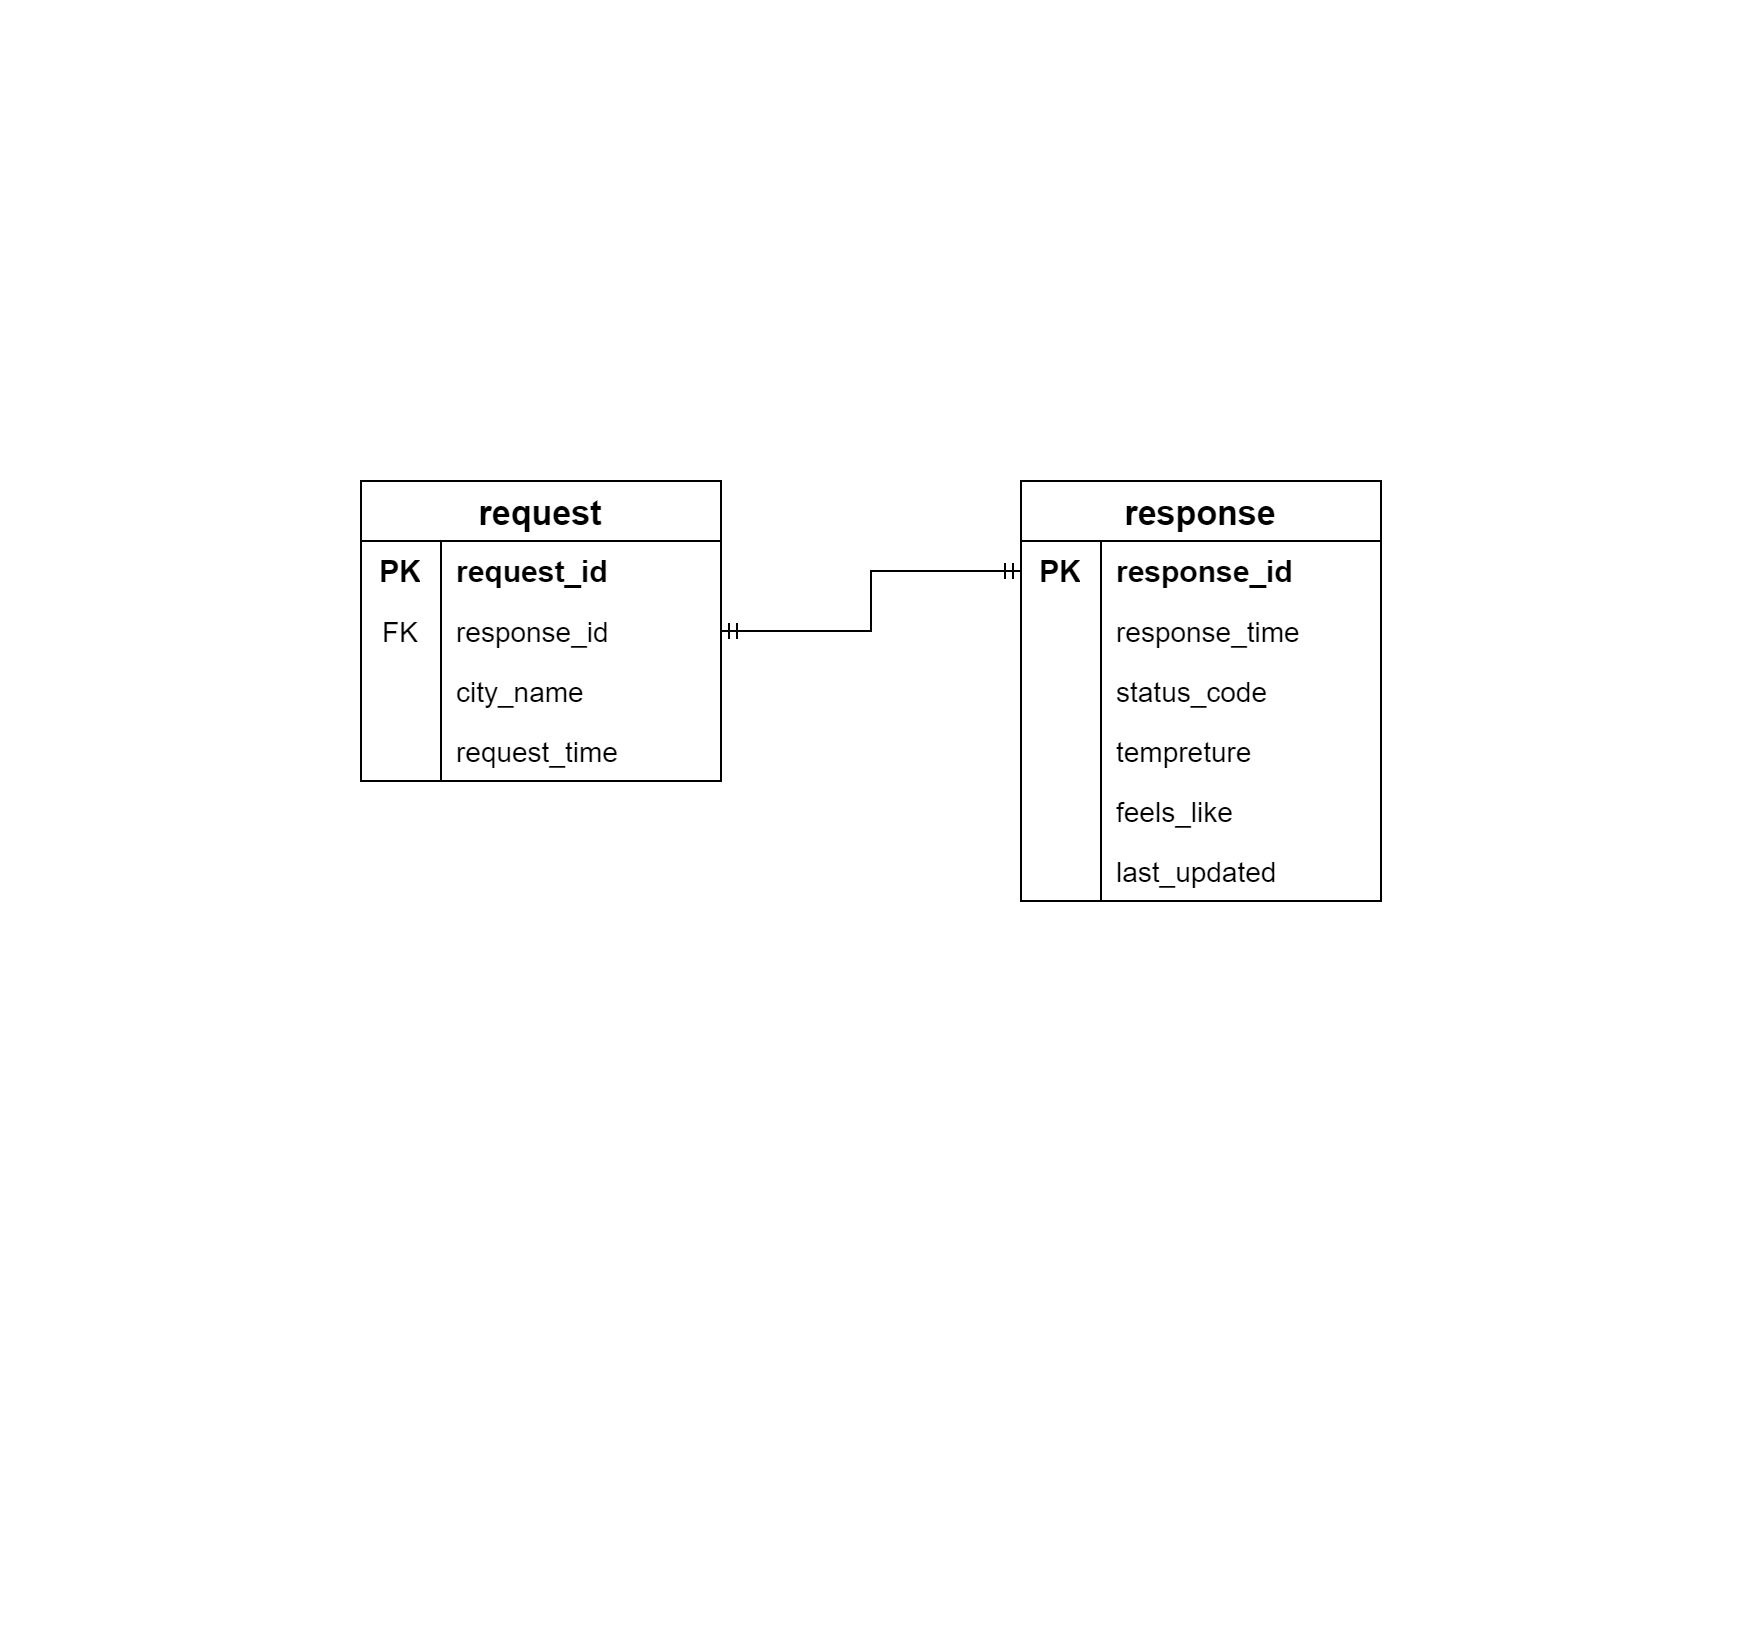

The diagram above was exported from draw.io. Its source (the exported page's mxGraphModel, read from the mxfile embedded in the PNG):
<mxGraphModel dx="1050" dy="491" grid="1" gridSize="10" guides="1" tooltips="1" connect="1" arrows="1" fold="1" page="1" pageScale="1" pageWidth="291" pageHeight="413" math="0" shadow="0">
  <root>
    <mxCell id="0" />
    <mxCell id="1" parent="0" />
    <mxCell id="WW2drQlZSZuKyYm2BFJV-36" value="" style="edgeStyle=elbowEdgeStyle;fontSize=12;html=1;endArrow=ERmandOne;startArrow=ERmandOne;rounded=0;exitX=1;exitY=0.5;exitDx=0;exitDy=0;entryX=0;entryY=0.5;entryDx=0;entryDy=0;" edge="1" parent="1" source="WW2drQlZSZuKyYm2BFJV-41" target="WW2drQlZSZuKyYm2BFJV-51">
      <mxGeometry width="100" height="100" relative="1" as="geometry">
        <mxPoint x="360" y="335" as="sourcePoint" />
        <mxPoint x="480" y="305" as="targetPoint" />
      </mxGeometry>
    </mxCell>
    <mxCell id="WW2drQlZSZuKyYm2BFJV-37" value="request" style="shape=table;startSize=30;container=1;collapsible=0;childLayout=tableLayout;fixedRows=1;rowLines=0;fontStyle=1;strokeColor=default;fontSize=17;verticalAlign=middle;" vertex="1" parent="1">
      <mxGeometry x="180" y="240" width="180" height="150" as="geometry" />
    </mxCell>
    <mxCell id="WW2drQlZSZuKyYm2BFJV-38" value="" style="shape=tableRow;horizontal=0;startSize=0;swimlaneHead=0;swimlaneBody=0;top=0;left=0;bottom=0;right=0;collapsible=0;dropTarget=0;fillColor=none;points=[[0,0.5],[1,0.5]];portConstraint=eastwest;strokeColor=inherit;fontSize=16;" vertex="1" parent="WW2drQlZSZuKyYm2BFJV-37">
      <mxGeometry y="30" width="180" height="30" as="geometry" />
    </mxCell>
    <mxCell id="WW2drQlZSZuKyYm2BFJV-39" value="&lt;b&gt;&lt;font style=&quot;font-size: 15px;&quot;&gt;PK&lt;/font&gt;&lt;/b&gt;" style="shape=partialRectangle;html=1;whiteSpace=wrap;connectable=0;fillColor=none;top=0;left=0;bottom=0;right=0;overflow=hidden;pointerEvents=1;strokeColor=inherit;fontSize=16;" vertex="1" parent="WW2drQlZSZuKyYm2BFJV-38">
      <mxGeometry width="40" height="30" as="geometry">
        <mxRectangle width="40" height="30" as="alternateBounds" />
      </mxGeometry>
    </mxCell>
    <mxCell id="WW2drQlZSZuKyYm2BFJV-40" value="&lt;b&gt;&lt;font style=&quot;font-size: 15px;&quot;&gt;request_id&lt;/font&gt;&lt;/b&gt;" style="shape=partialRectangle;html=1;whiteSpace=wrap;connectable=0;fillColor=none;top=0;left=0;bottom=0;right=0;align=left;spacingLeft=6;overflow=hidden;strokeColor=inherit;fontSize=16;" vertex="1" parent="WW2drQlZSZuKyYm2BFJV-38">
      <mxGeometry x="40" width="140" height="30" as="geometry">
        <mxRectangle width="140" height="30" as="alternateBounds" />
      </mxGeometry>
    </mxCell>
    <mxCell id="WW2drQlZSZuKyYm2BFJV-41" value="" style="shape=tableRow;horizontal=0;startSize=0;swimlaneHead=0;swimlaneBody=0;top=0;left=0;bottom=0;right=0;collapsible=0;dropTarget=0;fillColor=none;points=[[0,0.5],[1,0.5]];portConstraint=eastwest;strokeColor=inherit;fontSize=16;" vertex="1" parent="WW2drQlZSZuKyYm2BFJV-37">
      <mxGeometry y="60" width="180" height="30" as="geometry" />
    </mxCell>
    <mxCell id="WW2drQlZSZuKyYm2BFJV-42" value="&lt;font style=&quot;font-size: 14px;&quot;&gt;FK&lt;/font&gt;" style="shape=partialRectangle;html=1;whiteSpace=wrap;connectable=0;fillColor=none;top=0;left=0;bottom=0;right=0;overflow=hidden;strokeColor=inherit;fontSize=16;" vertex="1" parent="WW2drQlZSZuKyYm2BFJV-41">
      <mxGeometry width="40" height="30" as="geometry">
        <mxRectangle width="40" height="30" as="alternateBounds" />
      </mxGeometry>
    </mxCell>
    <mxCell id="WW2drQlZSZuKyYm2BFJV-43" value="&lt;font style=&quot;font-size: 14px;&quot;&gt;response_id&lt;/font&gt;" style="shape=partialRectangle;html=1;whiteSpace=wrap;connectable=0;fillColor=none;top=0;left=0;bottom=0;right=0;align=left;spacingLeft=6;overflow=hidden;strokeColor=inherit;fontSize=16;" vertex="1" parent="WW2drQlZSZuKyYm2BFJV-41">
      <mxGeometry x="40" width="140" height="30" as="geometry">
        <mxRectangle width="140" height="30" as="alternateBounds" />
      </mxGeometry>
    </mxCell>
    <mxCell id="WW2drQlZSZuKyYm2BFJV-44" value="" style="shape=tableRow;horizontal=0;startSize=0;swimlaneHead=0;swimlaneBody=0;top=0;left=0;bottom=0;right=0;collapsible=0;dropTarget=0;fillColor=none;points=[[0,0.5],[1,0.5]];portConstraint=eastwest;strokeColor=inherit;fontSize=16;" vertex="1" parent="WW2drQlZSZuKyYm2BFJV-37">
      <mxGeometry y="90" width="180" height="30" as="geometry" />
    </mxCell>
    <mxCell id="WW2drQlZSZuKyYm2BFJV-45" value="" style="shape=partialRectangle;html=1;whiteSpace=wrap;connectable=0;fillColor=none;top=0;left=0;bottom=0;right=0;overflow=hidden;strokeColor=inherit;fontSize=16;" vertex="1" parent="WW2drQlZSZuKyYm2BFJV-44">
      <mxGeometry width="40" height="30" as="geometry">
        <mxRectangle width="40" height="30" as="alternateBounds" />
      </mxGeometry>
    </mxCell>
    <mxCell id="WW2drQlZSZuKyYm2BFJV-46" value="&lt;font style=&quot;font-size: 14px;&quot;&gt;city_name&lt;/font&gt;" style="shape=partialRectangle;html=1;whiteSpace=wrap;connectable=0;fillColor=none;top=0;left=0;bottom=0;right=0;align=left;spacingLeft=6;overflow=hidden;strokeColor=inherit;fontSize=16;" vertex="1" parent="WW2drQlZSZuKyYm2BFJV-44">
      <mxGeometry x="40" width="140" height="30" as="geometry">
        <mxRectangle width="140" height="30" as="alternateBounds" />
      </mxGeometry>
    </mxCell>
    <mxCell id="WW2drQlZSZuKyYm2BFJV-47" style="shape=tableRow;horizontal=0;startSize=0;swimlaneHead=0;swimlaneBody=0;top=0;left=0;bottom=0;right=0;collapsible=0;dropTarget=0;fillColor=none;points=[[0,0.5],[1,0.5]];portConstraint=eastwest;strokeColor=inherit;fontSize=16;" vertex="1" parent="WW2drQlZSZuKyYm2BFJV-37">
      <mxGeometry y="120" width="180" height="30" as="geometry" />
    </mxCell>
    <mxCell id="WW2drQlZSZuKyYm2BFJV-48" style="shape=partialRectangle;html=1;whiteSpace=wrap;connectable=0;fillColor=none;top=0;left=0;bottom=0;right=0;overflow=hidden;strokeColor=inherit;fontSize=16;" vertex="1" parent="WW2drQlZSZuKyYm2BFJV-47">
      <mxGeometry width="40" height="30" as="geometry">
        <mxRectangle width="40" height="30" as="alternateBounds" />
      </mxGeometry>
    </mxCell>
    <mxCell id="WW2drQlZSZuKyYm2BFJV-49" value="&lt;font style=&quot;font-size: 14px;&quot;&gt;request_time&lt;/font&gt;" style="shape=partialRectangle;html=1;whiteSpace=wrap;connectable=0;fillColor=none;top=0;left=0;bottom=0;right=0;align=left;spacingLeft=6;overflow=hidden;strokeColor=inherit;fontSize=16;" vertex="1" parent="WW2drQlZSZuKyYm2BFJV-47">
      <mxGeometry x="40" width="140" height="30" as="geometry">
        <mxRectangle width="140" height="30" as="alternateBounds" />
      </mxGeometry>
    </mxCell>
    <mxCell id="WW2drQlZSZuKyYm2BFJV-50" value="response" style="shape=table;startSize=30;container=1;collapsible=0;childLayout=tableLayout;fixedRows=1;rowLines=0;fontStyle=1;strokeColor=default;fontSize=17;verticalAlign=middle;" vertex="1" parent="1">
      <mxGeometry x="510" y="240" width="180" height="210" as="geometry" />
    </mxCell>
    <mxCell id="WW2drQlZSZuKyYm2BFJV-51" value="" style="shape=tableRow;horizontal=0;startSize=0;swimlaneHead=0;swimlaneBody=0;top=0;left=0;bottom=0;right=0;collapsible=0;dropTarget=0;fillColor=none;points=[[0,0.5],[1,0.5]];portConstraint=eastwest;strokeColor=inherit;fontSize=16;" vertex="1" parent="WW2drQlZSZuKyYm2BFJV-50">
      <mxGeometry y="30" width="180" height="30" as="geometry" />
    </mxCell>
    <mxCell id="WW2drQlZSZuKyYm2BFJV-52" value="&lt;b&gt;&lt;font style=&quot;font-size: 15px;&quot;&gt;PK&lt;/font&gt;&lt;/b&gt;" style="shape=partialRectangle;html=1;whiteSpace=wrap;connectable=0;fillColor=none;top=0;left=0;bottom=0;right=0;overflow=hidden;pointerEvents=1;strokeColor=inherit;fontSize=16;" vertex="1" parent="WW2drQlZSZuKyYm2BFJV-51">
      <mxGeometry width="40" height="30" as="geometry">
        <mxRectangle width="40" height="30" as="alternateBounds" />
      </mxGeometry>
    </mxCell>
    <mxCell id="WW2drQlZSZuKyYm2BFJV-53" value="&lt;b&gt;&lt;font style=&quot;font-size: 15px;&quot;&gt;response_id&lt;/font&gt;&lt;/b&gt;" style="shape=partialRectangle;html=1;whiteSpace=wrap;connectable=0;fillColor=none;top=0;left=0;bottom=0;right=0;align=left;spacingLeft=6;overflow=hidden;strokeColor=inherit;fontSize=16;" vertex="1" parent="WW2drQlZSZuKyYm2BFJV-51">
      <mxGeometry x="40" width="140" height="30" as="geometry">
        <mxRectangle width="140" height="30" as="alternateBounds" />
      </mxGeometry>
    </mxCell>
    <mxCell id="WW2drQlZSZuKyYm2BFJV-54" value="" style="shape=tableRow;horizontal=0;startSize=0;swimlaneHead=0;swimlaneBody=0;top=0;left=0;bottom=0;right=0;collapsible=0;dropTarget=0;fillColor=none;points=[[0,0.5],[1,0.5]];portConstraint=eastwest;strokeColor=inherit;fontSize=16;" vertex="1" parent="WW2drQlZSZuKyYm2BFJV-50">
      <mxGeometry y="60" width="180" height="30" as="geometry" />
    </mxCell>
    <mxCell id="WW2drQlZSZuKyYm2BFJV-55" value="" style="shape=partialRectangle;html=1;whiteSpace=wrap;connectable=0;fillColor=none;top=0;left=0;bottom=0;right=0;overflow=hidden;strokeColor=inherit;fontSize=16;" vertex="1" parent="WW2drQlZSZuKyYm2BFJV-54">
      <mxGeometry width="40" height="30" as="geometry">
        <mxRectangle width="40" height="30" as="alternateBounds" />
      </mxGeometry>
    </mxCell>
    <mxCell id="WW2drQlZSZuKyYm2BFJV-56" value="&lt;font style=&quot;font-size: 14px;&quot;&gt;response_time&lt;/font&gt;" style="shape=partialRectangle;html=1;whiteSpace=wrap;connectable=0;fillColor=none;top=0;left=0;bottom=0;right=0;align=left;spacingLeft=6;overflow=hidden;strokeColor=inherit;fontSize=16;" vertex="1" parent="WW2drQlZSZuKyYm2BFJV-54">
      <mxGeometry x="40" width="140" height="30" as="geometry">
        <mxRectangle width="140" height="30" as="alternateBounds" />
      </mxGeometry>
    </mxCell>
    <mxCell id="WW2drQlZSZuKyYm2BFJV-57" value="" style="shape=tableRow;horizontal=0;startSize=0;swimlaneHead=0;swimlaneBody=0;top=0;left=0;bottom=0;right=0;collapsible=0;dropTarget=0;fillColor=none;points=[[0,0.5],[1,0.5]];portConstraint=eastwest;strokeColor=inherit;fontSize=16;" vertex="1" parent="WW2drQlZSZuKyYm2BFJV-50">
      <mxGeometry y="90" width="180" height="30" as="geometry" />
    </mxCell>
    <mxCell id="WW2drQlZSZuKyYm2BFJV-58" value="" style="shape=partialRectangle;html=1;whiteSpace=wrap;connectable=0;fillColor=none;top=0;left=0;bottom=0;right=0;overflow=hidden;strokeColor=inherit;fontSize=16;" vertex="1" parent="WW2drQlZSZuKyYm2BFJV-57">
      <mxGeometry width="40" height="30" as="geometry">
        <mxRectangle width="40" height="30" as="alternateBounds" />
      </mxGeometry>
    </mxCell>
    <mxCell id="WW2drQlZSZuKyYm2BFJV-59" value="&lt;font style=&quot;font-size: 14px;&quot;&gt;status_code&lt;/font&gt;" style="shape=partialRectangle;html=1;whiteSpace=wrap;connectable=0;fillColor=none;top=0;left=0;bottom=0;right=0;align=left;spacingLeft=6;overflow=hidden;strokeColor=inherit;fontSize=16;" vertex="1" parent="WW2drQlZSZuKyYm2BFJV-57">
      <mxGeometry x="40" width="140" height="30" as="geometry">
        <mxRectangle width="140" height="30" as="alternateBounds" />
      </mxGeometry>
    </mxCell>
    <mxCell id="WW2drQlZSZuKyYm2BFJV-60" style="shape=tableRow;horizontal=0;startSize=0;swimlaneHead=0;swimlaneBody=0;top=0;left=0;bottom=0;right=0;collapsible=0;dropTarget=0;fillColor=none;points=[[0,0.5],[1,0.5]];portConstraint=eastwest;strokeColor=inherit;fontSize=16;" vertex="1" parent="WW2drQlZSZuKyYm2BFJV-50">
      <mxGeometry y="120" width="180" height="30" as="geometry" />
    </mxCell>
    <mxCell id="WW2drQlZSZuKyYm2BFJV-61" style="shape=partialRectangle;html=1;whiteSpace=wrap;connectable=0;fillColor=none;top=0;left=0;bottom=0;right=0;overflow=hidden;strokeColor=inherit;fontSize=16;" vertex="1" parent="WW2drQlZSZuKyYm2BFJV-60">
      <mxGeometry width="40" height="30" as="geometry">
        <mxRectangle width="40" height="30" as="alternateBounds" />
      </mxGeometry>
    </mxCell>
    <mxCell id="WW2drQlZSZuKyYm2BFJV-62" value="&lt;font style=&quot;font-size: 14px;&quot;&gt;tempreture&lt;/font&gt;" style="shape=partialRectangle;html=1;whiteSpace=wrap;connectable=0;fillColor=none;top=0;left=0;bottom=0;right=0;align=left;spacingLeft=6;overflow=hidden;strokeColor=inherit;fontSize=16;" vertex="1" parent="WW2drQlZSZuKyYm2BFJV-60">
      <mxGeometry x="40" width="140" height="30" as="geometry">
        <mxRectangle width="140" height="30" as="alternateBounds" />
      </mxGeometry>
    </mxCell>
    <mxCell id="WW2drQlZSZuKyYm2BFJV-63" style="shape=tableRow;horizontal=0;startSize=0;swimlaneHead=0;swimlaneBody=0;top=0;left=0;bottom=0;right=0;collapsible=0;dropTarget=0;fillColor=none;points=[[0,0.5],[1,0.5]];portConstraint=eastwest;strokeColor=inherit;fontSize=16;" vertex="1" parent="WW2drQlZSZuKyYm2BFJV-50">
      <mxGeometry y="150" width="180" height="30" as="geometry" />
    </mxCell>
    <mxCell id="WW2drQlZSZuKyYm2BFJV-64" style="shape=partialRectangle;html=1;whiteSpace=wrap;connectable=0;fillColor=none;top=0;left=0;bottom=0;right=0;overflow=hidden;strokeColor=inherit;fontSize=16;" vertex="1" parent="WW2drQlZSZuKyYm2BFJV-63">
      <mxGeometry width="40" height="30" as="geometry">
        <mxRectangle width="40" height="30" as="alternateBounds" />
      </mxGeometry>
    </mxCell>
    <mxCell id="WW2drQlZSZuKyYm2BFJV-65" value="&lt;font style=&quot;font-size: 14px;&quot;&gt;feels_like&lt;/font&gt;" style="shape=partialRectangle;html=1;whiteSpace=wrap;connectable=0;fillColor=none;top=0;left=0;bottom=0;right=0;align=left;spacingLeft=6;overflow=hidden;strokeColor=inherit;fontSize=16;" vertex="1" parent="WW2drQlZSZuKyYm2BFJV-63">
      <mxGeometry x="40" width="140" height="30" as="geometry">
        <mxRectangle width="140" height="30" as="alternateBounds" />
      </mxGeometry>
    </mxCell>
    <mxCell id="WW2drQlZSZuKyYm2BFJV-66" style="shape=tableRow;horizontal=0;startSize=0;swimlaneHead=0;swimlaneBody=0;top=0;left=0;bottom=0;right=0;collapsible=0;dropTarget=0;fillColor=none;points=[[0,0.5],[1,0.5]];portConstraint=eastwest;strokeColor=inherit;fontSize=16;" vertex="1" parent="WW2drQlZSZuKyYm2BFJV-50">
      <mxGeometry y="180" width="180" height="30" as="geometry" />
    </mxCell>
    <mxCell id="WW2drQlZSZuKyYm2BFJV-67" style="shape=partialRectangle;html=1;whiteSpace=wrap;connectable=0;fillColor=none;top=0;left=0;bottom=0;right=0;overflow=hidden;strokeColor=inherit;fontSize=16;" vertex="1" parent="WW2drQlZSZuKyYm2BFJV-66">
      <mxGeometry width="40" height="30" as="geometry">
        <mxRectangle width="40" height="30" as="alternateBounds" />
      </mxGeometry>
    </mxCell>
    <mxCell id="WW2drQlZSZuKyYm2BFJV-68" value="&lt;font style=&quot;font-size: 14px;&quot;&gt;last_updated&lt;/font&gt;" style="shape=partialRectangle;html=1;whiteSpace=wrap;connectable=0;fillColor=none;top=0;left=0;bottom=0;right=0;align=left;spacingLeft=6;overflow=hidden;strokeColor=inherit;fontSize=16;" vertex="1" parent="WW2drQlZSZuKyYm2BFJV-66">
      <mxGeometry x="40" width="140" height="30" as="geometry">
        <mxRectangle width="140" height="30" as="alternateBounds" />
      </mxGeometry>
    </mxCell>
  </root>
</mxGraphModel>